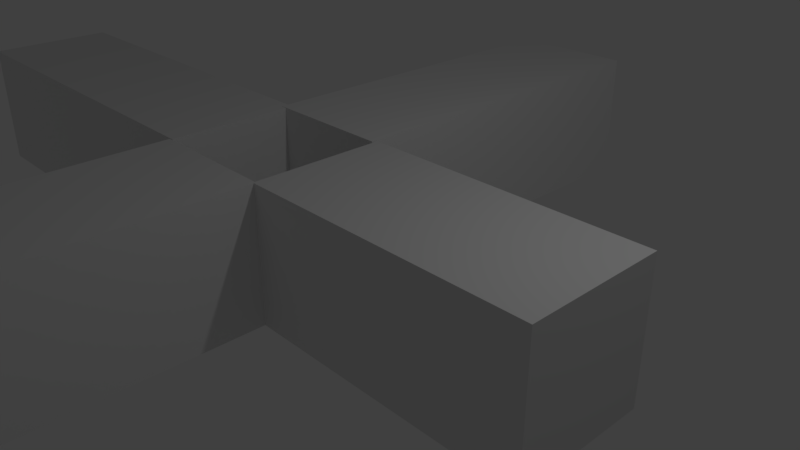 # Source: untitled.blend2.blend  (saved by Blender 2.78.0; exported with 4.5.12 LTS)
import bpy
from mathutils import Matrix  # noqa: F401  (used for matrix-valued properties, if any)

bpy.ops.wm.read_factory_settings(use_empty=True)
scene = bpy.context.scene
scene.name = 'Scene'

# ---- collections
col_collection_1 = bpy.data.collections.new('Collection 1'); scene.collection.children.link(col_collection_1)

# ---- materials (node trees are filled in below, after node groups)
mat_material = bpy.data.materials.new('Material')
mat_material.alpha_threshold = 0.0
mat_material.use_transparent_shadow = False
mat_material.roughness = 0.5
mat_material.line_color = (0.0, 0.0, 0.0, 1.0)

# ---- material node trees

# ---- world
world_world = bpy.data.worlds.new('World'); scene.world = world_world
world_world.color = (0.05088, 0.05088, 0.05088)
world_world.use_sun_shadow = False
world_world.sun_shadow_jitter_overblur = 0.0
world_world.cycles.sampling_method = 'MANUAL'

# ---- cameras
cam_camera = bpy.data.cameras.new('Camera')
cam_camera.clip_end = 100.0
cam_camera.lens = 35.0
cam_camera.sensor_width = 32.0
cam_camera.sensor_height = 18.0
cam_camera.ortho_scale = 7.314
cam_camera.dof.focus_distance = 0.0
cam_camera.dof.aperture_fstop = 128.0

# ---- lights
light_lamp = bpy.data.lights.new('Lamp', 'POINT')
light_lamp.transmission_factor = 0.0
light_lamp.cutoff_distance = 30.0
light_lamp.energy = 100.0
light_lamp.shadow_buffer_clip_start = 1.001
light_lamp.shadow_soft_size = 0.1
light_lamp.shadow_maximum_resolution = 0.006
light_lamp.use_absolute_resolution = True

# ---- meshes
me_cube = bpy.data.meshes.new('Cube')
me_cube.from_pydata([(3.248, 1.0, -1.0), (3.248, -1.0, -1.0), (-1.0, -1.0, -1.0), (-1.0, 1.0, -1.0), (3.248, 1.0, 1.0), (3.248, -1.0, 1.0), (-1.0, -1.0, 1.0), (-1.0, 1.0, 1.0), (-2.977, -6.216, -1.0), (-2.977, -6.216, 0.9996), (-2.977, -0.9692, -1.0), (-2.977, -0.9692, 0.9996), (-0.9772, -6.216, -1.0), (-0.9772, -6.216, 0.9996), (-0.9772, -0.9692, -1.0), (-0.9772, -0.9692, 0.9996), (-8.972, -0.9505, -1.002), (-8.972, -0.9505, 0.9978), (-8.972, 1.049, -1.002), (-8.972, 1.049, 0.9978), (-2.941, -0.9505, -1.002), (-2.941, -0.9505, 0.9978), (-2.941, 1.049, -1.002), (-2.941, 1.049, 0.9978), (-3.031, 0.9323, -0.9969), (-3.031, 0.9323, 1.003), (-3.031, 6.595, -0.9969), (-3.031, 6.595, 1.003), (-1.031, 0.9323, -0.9969), (-1.031, 0.9323, 1.003), (-1.031, 6.595, -0.9969), (-1.031, 6.595, 1.003)], [], [(0, 1, 2, 3), (4, 7, 6, 5), (0, 4, 5, 1), (1, 5, 6, 2), (2, 6, 7, 3), (4, 0, 3, 7), (8, 9, 11, 10), (10, 11, 15, 14), (14, 15, 13, 12), (12, 13, 9, 8), (10, 14, 12, 8), (15, 11, 9, 13), (16, 17, 19, 18), (18, 19, 23, 22), (22, 23, 21, 20), (20, 21, 17, 16), (18, 22, 20, 16), (23, 19, 17, 21), (24, 25, 27, 26), (26, 27, 31, 30), (30, 31, 29, 28), (28, 29, 25, 24), (26, 30, 28, 24), (31, 27, 25, 29)])
me_cube.materials.append(mat_material)
me_cube.use_remesh_preserve_volume = False
me_cube.use_remesh_preserve_attributes = False
me_cube.use_mirror_vertex_groups = False
me_cube.update()

# ---- objects
ob_cube = bpy.data.objects.new('Cube', me_cube)
ob_lamp = bpy.data.objects.new('Lamp', light_lamp)
ob_camera = bpy.data.objects.new('Camera', cam_camera)

# ---- transforms, parenting, visibility, modifiers, constraints
ob_cube.location = (0.321, -0.2279, 0.1509)
ob_cube.lock_rotations_4d = False
ob_cube.empty_display_type = 'ARROWS'
ob_cube.lineart.crease_threshold = 0.0
ob_lamp.location = (4.076, 1.005, 5.904)
ob_lamp.rotation_euler = (0.6503, 0.05522, 1.866)
ob_lamp.lock_rotations_4d = False
ob_lamp.empty_display_type = 'ARROWS'
ob_lamp.color = (0.0, 0.0, 0.0, 0.0)
ob_lamp.lineart.crease_threshold = 0.0
ob_camera.location = (7.481, -6.508, 5.344)
ob_camera.rotation_euler = (1.109, 0.0, 0.8149)
ob_camera.lock_rotations_4d = False
ob_camera.empty_display_type = 'ARROWS'
ob_camera.color = (0.0, 0.0, 0.0, 0.0)
ob_camera.display_type = 'WIRE'
ob_camera.lineart.crease_threshold = 0.0

# ---- collection membership
col_collection_1.objects.link(ob_cube)
col_collection_1.objects.link(ob_lamp)
col_collection_1.objects.link(ob_camera)

# ---- scene / render settings (as saved in the file)
scene.camera = ob_camera
scene.frame_start = 1; scene.frame_end = 250; scene.frame_set(1)
scene.render.engine = 'BLENDER_EEVEE_NEXT'
scene.render.resolution_percentage = 50
scene.render.dither_intensity = 0.0
scene.cycles.use_denoising = False
scene.cycles.samples = 128
scene.cycles.sampling_pattern = 'TABULATED_SOBOL'
scene.cycles.light_sampling_threshold = 0.0
scene.cycles.use_adaptive_sampling = False
scene.cycles.use_light_tree = False
scene.cycles.blur_glossy = 0.0
scene.cycles.sample_clamp_indirect = 0.0
scene.view_settings.view_transform = 'Standard'
bpy.context.view_layer.update()
